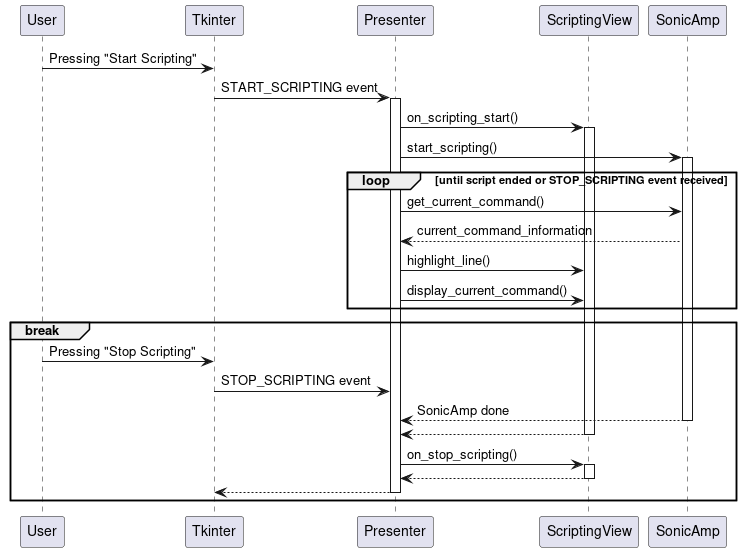

The diagram above was rendered by PlantUML. Its source (embedded in the PNG):
@startuml
User -> Tkinter: Pressing "Start Scripting"

Tkinter -> Presenter: START_SCRIPTING event
activate Presenter

Presenter -> ScriptingView: on_scripting_start()
activate ScriptingView

Presenter -> SonicAmp: start_scripting()
activate SonicAmp

loop until script ended or STOP_SCRIPTING event received
  Presenter -> SonicAmp: get_current_command()
  SonicAmp --> Presenter: current_command_information
  Presenter -> ScriptingView: highlight_line()
  Presenter -> ScriptingView: display_current_command()
end
break 
  User -> Tkinter: Pressing "Stop Scripting"
  Tkinter -> Presenter: STOP_SCRIPTING event
  return SonicAmp done
  return 
  Presenter -> ScriptingView: on_stop_scripting()
  activate ScriptingView
  return
  return
end


@enduml